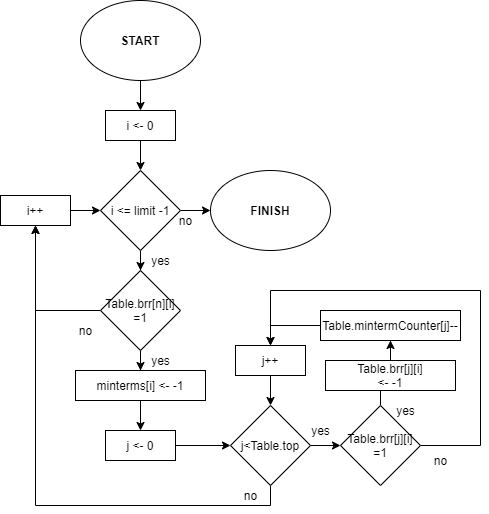

The diagram above was exported from draw.io. Its source (the exported page's mxGraphModel, read from the mxfile embedded in the PNG):
<mxGraphModel dx="1088" dy="728" grid="1" gridSize="10" guides="1" tooltips="1" connect="1" arrows="1" fold="1" page="1" pageScale="1" pageWidth="827" pageHeight="1169" math="0" shadow="0">
  <root>
    <mxCell id="0" />
    <mxCell id="1" parent="0" />
    <mxCell id="OgfpK9Glqy-l5VTKjhyP-32" value="" style="edgeStyle=orthogonalEdgeStyle;rounded=0;orthogonalLoop=1;jettySize=auto;html=1;" parent="1" source="OgfpK9Glqy-l5VTKjhyP-2" target="OgfpK9Glqy-l5VTKjhyP-31" edge="1">
      <mxGeometry relative="1" as="geometry" />
    </mxCell>
    <mxCell id="OgfpK9Glqy-l5VTKjhyP-2" value="START" style="ellipse;whiteSpace=wrap;html=1;fontStyle=1" parent="1" vertex="1">
      <mxGeometry x="300" y="240" width="120" height="80" as="geometry" />
    </mxCell>
    <mxCell id="OgfpK9Glqy-l5VTKjhyP-3" value="FINISH" style="ellipse;whiteSpace=wrap;html=1;fontStyle=1" parent="1" vertex="1">
      <mxGeometry x="430" y="410" width="120" height="80" as="geometry" />
    </mxCell>
    <mxCell id="OgfpK9Glqy-l5VTKjhyP-34" value="" style="edgeStyle=orthogonalEdgeStyle;rounded=0;orthogonalLoop=1;jettySize=auto;html=1;" parent="1" source="OgfpK9Glqy-l5VTKjhyP-31" target="OgfpK9Glqy-l5VTKjhyP-33" edge="1">
      <mxGeometry relative="1" as="geometry" />
    </mxCell>
    <mxCell id="OgfpK9Glqy-l5VTKjhyP-31" value="i &amp;lt;- 0" style="whiteSpace=wrap;html=1;fontStyle=0;" parent="1" vertex="1">
      <mxGeometry x="325" y="350" width="70" height="30" as="geometry" />
    </mxCell>
    <mxCell id="OgfpK9Glqy-l5VTKjhyP-36" value="" style="edgeStyle=orthogonalEdgeStyle;rounded=0;orthogonalLoop=1;jettySize=auto;html=1;" parent="1" source="OgfpK9Glqy-l5VTKjhyP-33" target="OgfpK9Glqy-l5VTKjhyP-35" edge="1">
      <mxGeometry relative="1" as="geometry" />
    </mxCell>
    <mxCell id="OgfpK9Glqy-l5VTKjhyP-60" value="" style="edgeStyle=orthogonalEdgeStyle;rounded=0;orthogonalLoop=1;jettySize=auto;html=1;" parent="1" source="OgfpK9Glqy-l5VTKjhyP-33" target="OgfpK9Glqy-l5VTKjhyP-3" edge="1">
      <mxGeometry relative="1" as="geometry" />
    </mxCell>
    <mxCell id="OgfpK9Glqy-l5VTKjhyP-33" value="i &amp;lt;= limit -1" style="rhombus;whiteSpace=wrap;html=1;fontStyle=0;" parent="1" vertex="1">
      <mxGeometry x="320" y="410" width="80" height="80" as="geometry" />
    </mxCell>
    <mxCell id="OgfpK9Glqy-l5VTKjhyP-38" value="" style="edgeStyle=orthogonalEdgeStyle;rounded=0;orthogonalLoop=1;jettySize=auto;html=1;" parent="1" source="OgfpK9Glqy-l5VTKjhyP-35" target="OgfpK9Glqy-l5VTKjhyP-37" edge="1">
      <mxGeometry relative="1" as="geometry" />
    </mxCell>
    <mxCell id="OgfpK9Glqy-l5VTKjhyP-58" style="edgeStyle=orthogonalEdgeStyle;rounded=0;orthogonalLoop=1;jettySize=auto;html=1;exitX=0;exitY=0.5;exitDx=0;exitDy=0;entryX=0.5;entryY=1;entryDx=0;entryDy=0;" parent="1" source="OgfpK9Glqy-l5VTKjhyP-35" target="OgfpK9Glqy-l5VTKjhyP-55" edge="1">
      <mxGeometry relative="1" as="geometry" />
    </mxCell>
    <mxCell id="OgfpK9Glqy-l5VTKjhyP-35" value="Table.brr[n][i]&lt;br&gt;=1" style="rhombus;whiteSpace=wrap;html=1;fontStyle=0;" parent="1" vertex="1">
      <mxGeometry x="320" y="510" width="80" height="80" as="geometry" />
    </mxCell>
    <mxCell id="OgfpK9Glqy-l5VTKjhyP-40" value="" style="edgeStyle=orthogonalEdgeStyle;rounded=0;orthogonalLoop=1;jettySize=auto;html=1;" parent="1" source="OgfpK9Glqy-l5VTKjhyP-37" target="OgfpK9Glqy-l5VTKjhyP-39" edge="1">
      <mxGeometry relative="1" as="geometry" />
    </mxCell>
    <mxCell id="OgfpK9Glqy-l5VTKjhyP-37" value="minterms[i] &amp;lt;- -1" style="whiteSpace=wrap;html=1;fontStyle=0;" parent="1" vertex="1">
      <mxGeometry x="295" y="610" width="130" height="30" as="geometry" />
    </mxCell>
    <mxCell id="OgfpK9Glqy-l5VTKjhyP-42" value="" style="edgeStyle=orthogonalEdgeStyle;rounded=0;orthogonalLoop=1;jettySize=auto;html=1;" parent="1" source="OgfpK9Glqy-l5VTKjhyP-39" target="OgfpK9Glqy-l5VTKjhyP-41" edge="1">
      <mxGeometry relative="1" as="geometry" />
    </mxCell>
    <mxCell id="OgfpK9Glqy-l5VTKjhyP-39" value="j &amp;lt;- 0" style="whiteSpace=wrap;html=1;fontStyle=0;" parent="1" vertex="1">
      <mxGeometry x="325" y="670" width="70" height="30" as="geometry" />
    </mxCell>
    <mxCell id="OgfpK9Glqy-l5VTKjhyP-44" value="" style="edgeStyle=orthogonalEdgeStyle;rounded=0;orthogonalLoop=1;jettySize=auto;html=1;" parent="1" source="OgfpK9Glqy-l5VTKjhyP-41" target="OgfpK9Glqy-l5VTKjhyP-43" edge="1">
      <mxGeometry relative="1" as="geometry" />
    </mxCell>
    <mxCell id="OgfpK9Glqy-l5VTKjhyP-73" style="edgeStyle=orthogonalEdgeStyle;rounded=0;orthogonalLoop=1;jettySize=auto;html=1;exitX=0.5;exitY=1;exitDx=0;exitDy=0;entryX=0.5;entryY=1;entryDx=0;entryDy=0;" parent="1" source="OgfpK9Glqy-l5VTKjhyP-41" target="OgfpK9Glqy-l5VTKjhyP-55" edge="1">
      <mxGeometry relative="1" as="geometry" />
    </mxCell>
    <mxCell id="OgfpK9Glqy-l5VTKjhyP-41" value="j&amp;lt;Table.top" style="rhombus;whiteSpace=wrap;html=1;fontStyle=0;" parent="1" vertex="1">
      <mxGeometry x="450" y="645" width="80" height="80" as="geometry" />
    </mxCell>
    <mxCell id="OgfpK9Glqy-l5VTKjhyP-70" style="edgeStyle=orthogonalEdgeStyle;rounded=0;orthogonalLoop=1;jettySize=auto;html=1;exitX=0.5;exitY=0;exitDx=0;exitDy=0;" parent="1" source="OgfpK9Glqy-l5VTKjhyP-43" target="OgfpK9Glqy-l5VTKjhyP-45" edge="1">
      <mxGeometry relative="1" as="geometry" />
    </mxCell>
    <mxCell id="OgfpK9Glqy-l5VTKjhyP-72" style="edgeStyle=orthogonalEdgeStyle;rounded=0;orthogonalLoop=1;jettySize=auto;html=1;exitX=1;exitY=0.5;exitDx=0;exitDy=0;entryX=0.5;entryY=0;entryDx=0;entryDy=0;" parent="1" source="OgfpK9Glqy-l5VTKjhyP-43" target="OgfpK9Glqy-l5VTKjhyP-50" edge="1">
      <mxGeometry relative="1" as="geometry">
        <Array as="points">
          <mxPoint x="700" y="685" />
          <mxPoint x="700" y="530" />
          <mxPoint x="490" y="530" />
        </Array>
      </mxGeometry>
    </mxCell>
    <mxCell id="OgfpK9Glqy-l5VTKjhyP-43" value="Table.brr[j][i] =1" style="rhombus;whiteSpace=wrap;html=1;fontStyle=0;" parent="1" vertex="1">
      <mxGeometry x="560" y="645" width="80" height="80" as="geometry" />
    </mxCell>
    <mxCell id="OgfpK9Glqy-l5VTKjhyP-71" value="" style="edgeStyle=orthogonalEdgeStyle;rounded=0;orthogonalLoop=1;jettySize=auto;html=1;" parent="1" source="OgfpK9Glqy-l5VTKjhyP-45" target="OgfpK9Glqy-l5VTKjhyP-46" edge="1">
      <mxGeometry relative="1" as="geometry" />
    </mxCell>
    <mxCell id="OgfpK9Glqy-l5VTKjhyP-45" value="Table.brr[j][i]&lt;br&gt;&amp;lt;- -1" style="whiteSpace=wrap;html=1;fontStyle=0;" parent="1" vertex="1">
      <mxGeometry x="545" y="600" width="130" height="30" as="geometry" />
    </mxCell>
    <mxCell id="OgfpK9Glqy-l5VTKjhyP-51" value="" style="edgeStyle=orthogonalEdgeStyle;rounded=0;orthogonalLoop=1;jettySize=auto;html=1;" parent="1" source="OgfpK9Glqy-l5VTKjhyP-46" target="OgfpK9Glqy-l5VTKjhyP-50" edge="1">
      <mxGeometry relative="1" as="geometry" />
    </mxCell>
    <mxCell id="OgfpK9Glqy-l5VTKjhyP-46" value="Table.mintermCounter[j]--" style="whiteSpace=wrap;html=1;fontStyle=0;" parent="1" vertex="1">
      <mxGeometry x="540" y="550" width="140" height="30" as="geometry" />
    </mxCell>
    <mxCell id="OgfpK9Glqy-l5VTKjhyP-52" value="" style="edgeStyle=orthogonalEdgeStyle;rounded=0;orthogonalLoop=1;jettySize=auto;html=1;" parent="1" source="OgfpK9Glqy-l5VTKjhyP-50" target="OgfpK9Glqy-l5VTKjhyP-41" edge="1">
      <mxGeometry relative="1" as="geometry" />
    </mxCell>
    <mxCell id="OgfpK9Glqy-l5VTKjhyP-50" value="j++" style="whiteSpace=wrap;html=1;fontStyle=0;" parent="1" vertex="1">
      <mxGeometry x="455" y="585" width="70" height="30" as="geometry" />
    </mxCell>
    <mxCell id="OgfpK9Glqy-l5VTKjhyP-57" value="" style="edgeStyle=orthogonalEdgeStyle;rounded=0;orthogonalLoop=1;jettySize=auto;html=1;" parent="1" source="OgfpK9Glqy-l5VTKjhyP-55" target="OgfpK9Glqy-l5VTKjhyP-33" edge="1">
      <mxGeometry relative="1" as="geometry" />
    </mxCell>
    <mxCell id="OgfpK9Glqy-l5VTKjhyP-55" value="i++" style="whiteSpace=wrap;html=1;fontStyle=0;" parent="1" vertex="1">
      <mxGeometry x="220" y="435" width="70" height="30" as="geometry" />
    </mxCell>
    <mxCell id="OgfpK9Glqy-l5VTKjhyP-61" value="yes" style="text;html=1;align=center;verticalAlign=middle;resizable=0;points=[];autosize=1;" parent="1" vertex="1">
      <mxGeometry x="365" y="490" width="30" height="20" as="geometry" />
    </mxCell>
    <mxCell id="OgfpK9Glqy-l5VTKjhyP-62" value="yes" style="text;html=1;align=center;verticalAlign=middle;resizable=0;points=[];autosize=1;" parent="1" vertex="1">
      <mxGeometry x="365" y="590" width="30" height="20" as="geometry" />
    </mxCell>
    <mxCell id="OgfpK9Glqy-l5VTKjhyP-63" value="no" style="text;html=1;align=center;verticalAlign=middle;resizable=0;points=[];autosize=1;" parent="1" vertex="1">
      <mxGeometry x="390" y="450" width="30" height="20" as="geometry" />
    </mxCell>
    <mxCell id="OgfpK9Glqy-l5VTKjhyP-64" value="no" style="text;html=1;align=center;verticalAlign=middle;resizable=0;points=[];autosize=1;" parent="1" vertex="1">
      <mxGeometry x="290" y="560" width="30" height="20" as="geometry" />
    </mxCell>
    <mxCell id="OgfpK9Glqy-l5VTKjhyP-65" value="yes" style="text;html=1;align=center;verticalAlign=middle;resizable=0;points=[];autosize=1;" parent="1" vertex="1">
      <mxGeometry x="525" y="660" width="30" height="20" as="geometry" />
    </mxCell>
    <mxCell id="OgfpK9Glqy-l5VTKjhyP-66" value="no" style="text;html=1;align=center;verticalAlign=middle;resizable=0;points=[];autosize=1;" parent="1" vertex="1">
      <mxGeometry x="455" y="725" width="30" height="20" as="geometry" />
    </mxCell>
    <mxCell id="OgfpK9Glqy-l5VTKjhyP-68" value="yes" style="text;html=1;align=center;verticalAlign=middle;resizable=0;points=[];autosize=1;" parent="1" vertex="1">
      <mxGeometry x="610" y="640" width="30" height="20" as="geometry" />
    </mxCell>
    <mxCell id="OgfpK9Glqy-l5VTKjhyP-69" value="no" style="text;html=1;align=center;verticalAlign=middle;resizable=0;points=[];autosize=1;" parent="1" vertex="1">
      <mxGeometry x="645" y="690" width="30" height="20" as="geometry" />
    </mxCell>
  </root>
</mxGraphModel>